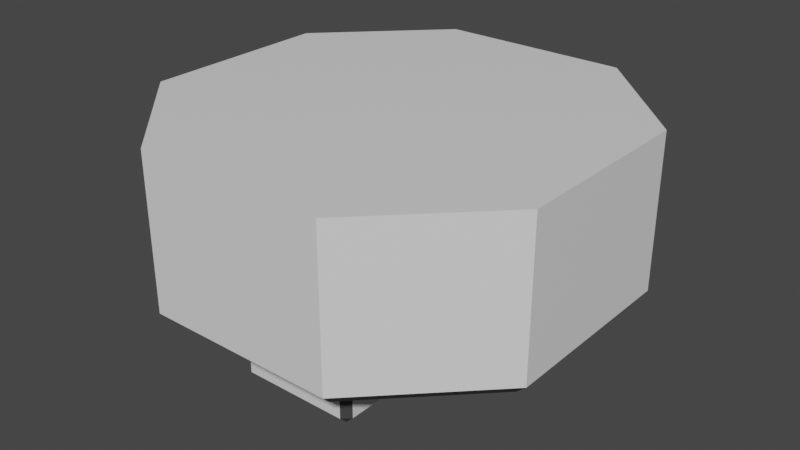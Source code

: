 # Source: enemy1.blend  (saved by Blender 2.93.20; exported with 4.5.12 LTS)
import bpy
from mathutils import Matrix  # noqa: F401  (used for matrix-valued properties, if any)

bpy.ops.wm.read_factory_settings(use_empty=True)
scene = bpy.context.scene
scene.name = 'Scene'

# ---- collections
col_collection = bpy.data.collections.new('Collection'); scene.collection.children.link(col_collection)

# ---- materials (node trees are filled in below, after node groups)
mat_material = bpy.data.materials.new('Material')
mat_material.alpha_threshold = 0.0
mat_material.use_transparent_shadow = False
mat_material.line_color = (0.0, 0.0, 0.0, 1.0)
mat_material_001 = bpy.data.materials.new('Material.001')
mat_material_001.use_transparent_shadow = False

# ---- material node trees
mat_material.use_nodes = True; mat_material.node_tree.nodes.clear()
_N = mat_material.node_tree.nodes; _L = mat_material.node_tree.links
n0 = _N.new('ShaderNodeOutputMaterial'); n0.name = 'Material Output'; n0.location = (300, 300)
n1 = _N.new('ShaderNodeBsdfPrincipled'); n1.name = 'Principled BSDF'; n1.location = (10, 300)
n1.distribution = 'GGX'
n1.subsurface_method = 'BURLEY'
n1.inputs[2].default_value = 0.4
n1.inputs[3].default_value = 1.45
n1.inputs[27].default_value = (0.0, 0.0, 0.0, 1.0)
n1.inputs[28].default_value = 1.0
_L.new(n1.outputs[0], n0.inputs[0])
n0.is_active_output = True
mat_material_001.use_nodes = True; mat_material_001.node_tree.nodes.clear()
_N = mat_material_001.node_tree.nodes; _L = mat_material_001.node_tree.links
n0 = _N.new('ShaderNodeBsdfPrincipled'); n0.name = 'Principled BSDF'; n0.location = (10, 300)
n0.distribution = 'GGX'
n0.subsurface_method = 'BURLEY'
n0.inputs[0].default_value = (0.05141, 0.05141, 0.05141, 1.0)
n0.inputs[3].default_value = 1.45
n0.inputs[27].default_value = (0.0, 0.0, 0.0, 1.0)
n0.inputs[28].default_value = 1.0
n1 = _N.new('ShaderNodeOutputMaterial'); n1.name = 'Material Output'; n1.location = (300, 300)
_L.new(n0.outputs[0], n1.inputs[0])
n1.is_active_output = True

# ---- world
world_world = bpy.data.worlds.new('World'); scene.world = world_world
world_world.use_nodes = True; world_world.node_tree.nodes.clear()
_N = world_world.node_tree.nodes; _L = world_world.node_tree.links
n0 = _N.new('ShaderNodeOutputWorld'); n0.name = 'World Output'; n0.location = (300, 300)
n1 = _N.new('ShaderNodeBackground'); n1.name = 'Background'; n1.location = (10, 300)
n1.inputs[0].default_value = (0.05088, 0.05088, 0.05088, 1.0)
_L.new(n1.outputs[0], n0.inputs[0])
n0.is_active_output = True
world_world.color = (0.05088, 0.05088, 0.05088)
world_world.use_sun_shadow = False
world_world.sun_shadow_jitter_overblur = 0.0

# ---- meshes
me_cube = bpy.data.meshes.new('Cube')
me_cube.from_pydata([(0.4643, -1.0, 0.8572), (1.0, -0.4643, 0.8572), (1.0, 0.4643, 0.8572), (0.4643, 1.0, 0.8572), (-1.0, -0.4643, 0.8572), (-0.4643, -1.0, 0.8572), (-0.4643, 1.0, 0.8572), (-1.0, 0.4643, 0.8572), (0.8933, -0.4201, 0.05717), (1.0, -0.4643, 0.1142), (0.4201, -0.8933, 0.05717), (0.4643, -1.0, 0.1142), (0.4201, 0.8933, 0.05717), (0.4643, 1.0, 0.1142), (0.8933, 0.4201, 0.05717), (1.0, 0.4643, 0.1142), (-0.4201, -0.8933, 0.05717), (-0.4643, -1.0, 0.1142), (-0.8933, -0.4201, 0.05717), (-1.0, -0.4643, 0.1142), (-0.8933, 0.4201, 0.05717), (-1.0, 0.4643, 0.1142), (-0.4201, 0.8933, 0.05717), (-0.4643, 1.0, 0.1142), (0.4407, -0.9429, 0.05717), (0.9429, -0.4407, 0.05717), (-0.4407, 0.9429, 0.05717), (-0.9429, 0.4407, 0.05717), (0.9429, 0.4407, 0.05717), (0.4407, 0.9429, 0.05717), (-0.9429, -0.4407, 0.05717), (-0.4407, -0.9429, 0.05717), (0.4407, -0.9429, 0.05717), (0.9429, -0.4407, 0.05717), (-0.4407, 0.9429, 0.05717), (-0.9429, 0.4407, 0.05717), (0.9429, 0.4407, 0.05717), (0.4407, 0.9429, 0.05717), (-0.9429, -0.4407, 0.05717), (-0.4407, -0.9429, 0.05717)], [], [(4, 5, 0, 1, 2, 3, 6, 7), (6, 23, 21, 7), (17, 5, 4, 19), (5, 17, 11, 0), (8, 10, 16, 18, 20, 22, 12, 14), (1, 9, 15, 2), (3, 13, 23, 6), (7, 21, 19, 4), (13, 3, 2, 15), (24, 25, 9, 11), (26, 27, 21, 23), (28, 29, 13, 15), (30, 31, 17, 19), (31, 24, 11, 17), (25, 28, 15, 9), (19, 21, 27, 30), (23, 13, 29, 26), (9, 1, 0, 11), (32, 33, 25, 24), (34, 35, 27, 26), (36, 37, 29, 28), (38, 39, 31, 30), (39, 32, 24, 31), (33, 36, 28, 25), (35, 38, 30, 27), (37, 34, 26, 29), (10, 8, 33, 32), (22, 20, 35, 34), (14, 12, 37, 36), (18, 16, 39, 38), (16, 10, 32, 39), (8, 14, 36, 33), (20, 18, 38, 35), (12, 22, 34, 37)])
me_cube.polygons.foreach_set('material_index', [0, 0, 0, 0, 0, 0, 0, 0, 0, 1, 1, 1, 1, 1, 1, 1, 1, 0, 0, 0, 0, 0, 0, 0, 0, 0, 1, 1, 1, 1, 1, 1, 1, 1])
_uv = me_cube.uv_layers.new(name='UVMap')
_uv.uv.foreach_set('vector', [0.125, 0.567, 0.192, 0.5, 0.308, 0.5, 0.375, 0.567, 0.375, 0.683, 0.308, 0.75, 0.192, 0.75, 0.125, 0.683, 0.375, 0.0, 0.6072, 0.0, 0.6072, 0.06696, 0.375, 0.06696, 0.6072, 0.317, 0.375, 0.317, 0.375, 0.183, 0.6072, 0.183, 0.375, 0.317, 0.6072, 0.317, 0.6072, 0.433, 0.375, 0.433, 0.6383, 0.5725, 0.6975, 0.5133, 0.8025, 0.5133, 0.8617, 0.5725, 0.8617, 0.6775, 0.8025, 0.7367, 0.6975, 0.7367, 0.6383, 0.6775, 0.375, 0.567, 0.6072, 0.567, 0.6072, 0.683, 0.375, 0.683, 0.375, 0.817, 0.6072, 0.817, 0.6072, 0.933, 0.375, 0.933, 0.375, 0.06696, 0.6072, 0.06696, 0.6072, 0.183, 0.375, 0.183, 0.6072, 0.817, 0.375, 0.817, 0.375, 0.683, 0.6072, 0.683, 0.6949, 0.5071, 0.6321, 0.5699, 0.625, 0.567, 0.692, 0.5, 0.8051, 0.7429, 0.8679, 0.6801, 0.875, 0.683, 0.808, 0.75, 0.6321, 0.6801, 0.6949, 0.7429, 0.692, 0.75, 0.625, 0.683, 0.8679, 0.5699, 0.8051, 0.5071, 0.808, 0.5, 0.875, 0.567, 0.8051, 0.5071, 0.6949, 0.5071, 0.692, 0.5, 0.808, 0.5, 0.6321, 0.5699, 0.6321, 0.6801, 0.6072, 0.683, 0.6072, 0.567, 0.875, 0.567, 0.875, 0.683, 0.8679, 0.6801, 0.8679, 0.5699, 0.808, 0.75, 0.692, 0.75, 0.6949, 0.7429, 0.8051, 0.7429, 0.6072, 0.567, 0.375, 0.567, 0.375, 0.433, 0.6072, 0.433, 0.6949, 0.5071, 0.6321, 0.5699, 0.6321, 0.5699, 0.6949, 0.5071, 0.8051, 0.7429, 0.8679, 0.6801, 0.8679, 0.6801, 0.8051, 0.7429, 0.6321, 0.6801, 0.6949, 0.7429, 0.6949, 0.7429, 0.6321, 0.6801, 0.8679, 0.5699, 0.8051, 0.5071, 0.8051, 0.5071, 0.8679, 0.5699, 0.8051, 0.5071, 0.6949, 0.5071, 0.6949, 0.5071, 0.8051, 0.5071, 0.6321, 0.5699, 0.6321, 0.6801, 0.6321, 0.6801, 0.6321, 0.5699, 0.8679, 0.6801, 0.8679, 0.5699, 0.8679, 0.5699, 0.8679, 0.6801, 0.6949, 0.7429, 0.8051, 0.7429, 0.8051, 0.7429, 0.6949, 0.7429, 0.6975, 0.5133, 0.6383, 0.5725, 0.6321, 0.5699, 0.6949, 0.5071, 0.8025, 0.7367, 0.8617, 0.6775, 0.8679, 0.6801, 0.8051, 0.7429, 0.6383, 0.6775, 0.6975, 0.7367, 0.6949, 0.7429, 0.6321, 0.6801, 0.8617, 0.5725, 0.8025, 0.5133, 0.8051, 0.5071, 0.8679, 0.5699, 0.8025, 0.5133, 0.6975, 0.5133, 0.6949, 0.5071, 0.8051, 0.5071, 0.6383, 0.5725, 0.6383, 0.6775, 0.6321, 0.6801, 0.6321, 0.5699, 0.8617, 0.6775, 0.8617, 0.5725, 0.8679, 0.5699, 0.8679, 0.6801, 0.6975, 0.7367, 0.8025, 0.7367, 0.8051, 0.7429, 0.6949, 0.7429])
me_cube.materials.append(mat_material)
me_cube.materials.append(mat_material_001)
me_cube.use_remesh_preserve_volume = False
me_cube.use_remesh_preserve_attributes = False
me_cube.use_mirror_vertex_groups = False
me_cube.update()
me_cube_001 = bpy.data.meshes.new('Cube.001')
me_cube_001.from_pydata([(-0.2628, 0.6628, 0.5143), (-0.2628, 0.7, 0.477), (-0.3, 0.6628, 0.477), (-0.2628, 0.7, -0.2485), (-0.2361, 0.6361, -0.2857), (-0.3, 0.6628, -0.2485), (-0.2628, -0.6628, 0.5143), (-0.3, -0.6628, 0.477), (-0.2628, -0.7, 0.477), (-0.2361, -0.6361, -0.2857), (-0.2628, -0.7, -0.2485), (-0.3, -0.6628, -0.2485), (0.2628, 0.6628, 0.5143), (0.3, 0.6628, 0.477), (0.2628, 0.7, 0.477), (0.2361, 0.6361, -0.2857), (0.2628, 0.7, -0.2485), (0.3, 0.6628, -0.2485), (0.2628, -0.6628, 0.5143), (0.2628, -0.7, 0.477), (0.3, -0.6628, 0.477), (0.2361, -0.6361, -0.2857), (0.3, -0.6628, -0.2485), (0.2628, -0.7, -0.2485), (-0.2628, 0.6628, -0.2857), (-0.2628, -0.6628, -0.2857), (0.2628, -0.6628, -0.2857), (0.2628, 0.6628, -0.2857)], [], [(14, 16, 3, 1), (20, 22, 17, 13), (21, 9, 4, 15), (2, 5, 11, 7), (8, 10, 23, 19), (0, 1, 2), (3, 24, 5), (6, 7, 8), (25, 10, 11), (12, 13, 14), (27, 16, 17), (18, 19, 20), (26, 22, 23), (6, 0, 2, 7), (1, 3, 5, 2), (24, 25, 11, 5), (10, 8, 7, 11), (18, 6, 8, 19), (25, 26, 23, 10), (22, 20, 19, 23), (12, 18, 20, 13), (26, 27, 17, 22), (16, 14, 13, 17), (0, 12, 14, 1), (27, 24, 3, 16), (6, 18, 12, 0), (4, 9, 25, 24), (9, 21, 26, 25), (21, 15, 27, 26), (15, 4, 24, 27)])
me_cube_001.polygons.foreach_set('material_index', [0, 0, 0, 0, 0, 1, 1, 1, 1, 1, 1, 1, 1, 1, 1, 1, 1, 1, 1, 1, 1, 1, 1, 1, 1, 0, 1, 1, 1, 1])
_uv = me_cube_001.uv_layers.new(name='UVMap')
_uv.uv.foreach_set('vector', [0.3866, 0.7655, 0.6134, 0.7655, 0.6134, 0.9845, 0.3866, 0.9845, 0.3866, 0.5067, 0.6134, 0.5067, 0.6134, 0.7433, 0.3866, 0.7433, 0.6516, 0.5114, 0.8484, 0.5114, 0.8484, 0.7386, 0.6516, 0.7386, 0.3866, 0.006651, 0.6134, 0.006651, 0.6134, 0.2433, 0.3866, 0.2433, 0.3866, 0.2655, 0.6134, 0.2655, 0.6134, 0.4845, 0.3866, 0.4845, 0.1405, 0.7433, 0.1405, 0.75, 0.125, 0.7433, 0.6134, 0.9845, 0.625, 0.9845, 0.6134, 1.0, 0.1405, 0.5067, 0.125, 0.5067, 0.1405, 0.5, 0.625, 0.2655, 0.625, 0.2655, 0.6134, 0.25, 0.3595, 0.7433, 0.375, 0.7433, 0.3595, 0.75, 0.625, 0.7655, 0.625, 0.7655, 0.6134, 0.75, 0.3595, 0.5067, 0.3595, 0.5, 0.375, 0.5067, 0.625, 0.5067, 0.6134, 0.5, 0.6134, 0.5, 0.1405, 0.5067, 0.1405, 0.7433, 0.125, 0.7433, 0.125, 0.5067, 0.3866, 0.0, 0.6134, 0.0, 0.6134, 0.006651, 0.3866, 0.006651, 0.625, 0.006651, 0.625, 0.2433, 0.6134, 0.2433, 0.6134, 0.006651, 0.6134, 0.2655, 0.3866, 0.2655, 0.3866, 0.2433, 0.6134, 0.2433, 0.3595, 0.5067, 0.1405, 0.5067, 0.1405, 0.5, 0.3595, 0.5, 0.625, 0.2655, 0.625, 0.4845, 0.6134, 0.4845, 0.6134, 0.2655, 0.6134, 0.5067, 0.3866, 0.5067, 0.3866, 0.4845, 0.6134, 0.4845, 0.3595, 0.7433, 0.3595, 0.5067, 0.3866, 0.5067, 0.3866, 0.7433, 0.6405, 0.5067, 0.6405, 0.7433, 0.6134, 0.7433, 0.6134, 0.5067, 0.6134, 0.7655, 0.3866, 0.7655, 0.3866, 0.7433, 0.6134, 0.7433, 0.1405, 0.7433, 0.3595, 0.7433, 0.3595, 0.75, 0.1405, 0.75, 0.625, 0.7655, 0.625, 0.9845, 0.6134, 0.9845, 0.6134, 0.7655, 0.1405, 0.5067, 0.3595, 0.5067, 0.3595, 0.7433, 0.1405, 0.7433, 0.8484, 0.7386, 0.8484, 0.5114, 0.8595, 0.5067, 0.8595, 0.7433, 0.8484, 0.5114, 0.6516, 0.5114, 0.6405, 0.5067, 0.8595, 0.5067, 0.6516, 0.5114, 0.6516, 0.7386, 0.6405, 0.7433, 0.6405, 0.5067, 0.6516, 0.7386, 0.8484, 0.7386, 0.8595, 0.7433, 0.6405, 0.7433])
me_cube_001.materials.append(mat_material)
me_cube_001.materials.append(mat_material_001)
me_cube_001.use_remesh_fix_poles = True
me_cube_001.use_remesh_preserve_attributes = False
me_cube_001.update()

# ---- objects
ob_base = bpy.data.objects.new('Base', me_cube)
ob_turret = bpy.data.objects.new('Turret', me_cube_001)

# ---- transforms, parenting, visibility, modifiers, constraints
ob_base.location = (0.0, 0.0, 0.0)
ob_base.lock_rotations_4d = False
ob_base.empty_display_type = 'ARROWS'
ob_base.lineart.crease_threshold = 0.0
ob_turret.location = (0.0, 0.0, 0.0)

# ---- collection membership
col_collection.objects.link(ob_base)
col_collection.objects.link(ob_turret)

# ---- scene / render settings (as saved in the file)
scene.frame_start = 1; scene.frame_end = 250; scene.frame_set(1)
scene.render.engine = 'BLENDER_EEVEE_NEXT'
scene.cycles.use_denoising = False
scene.cycles.samples = 128
scene.cycles.sampling_pattern = 'TABULATED_SOBOL'
scene.cycles.use_adaptive_sampling = False
scene.cycles.use_light_tree = False
scene.view_settings.view_transform = 'Filmic'
bpy.context.view_layer.update()

# ---- added for rendering (the .blend has no active camera and no usable light): camera, sun
cam_auto = bpy.data.cameras.new('AutoCamera')
cam_auto.lens = 50.0
cam_auto.sensor_width = 36.0
cam_auto.clip_end = 1000.0
ob_auto_camera = bpy.data.objects.new('AutoCamera', cam_auto)
scene.collection.objects.link(ob_auto_camera)
ob_auto_camera.location = (2.82249, -3.38699, 2.54373)
ob_auto_camera.rotation_euler = (1.09748, -7.21219e-08, 0.694738)
scene.camera = ob_auto_camera
light_auto_sun = bpy.data.lights.new('AutoSun', 'SUN')
light_auto_sun.energy = 3.0
light_auto_sun.angle = 0.0523599
ob_auto_sun = bpy.data.objects.new('AutoSun', light_auto_sun)
scene.collection.objects.link(ob_auto_sun)
ob_auto_sun.rotation_euler = (0.872665, 0.174533, 0.523599)
bpy.context.view_layer.update()

